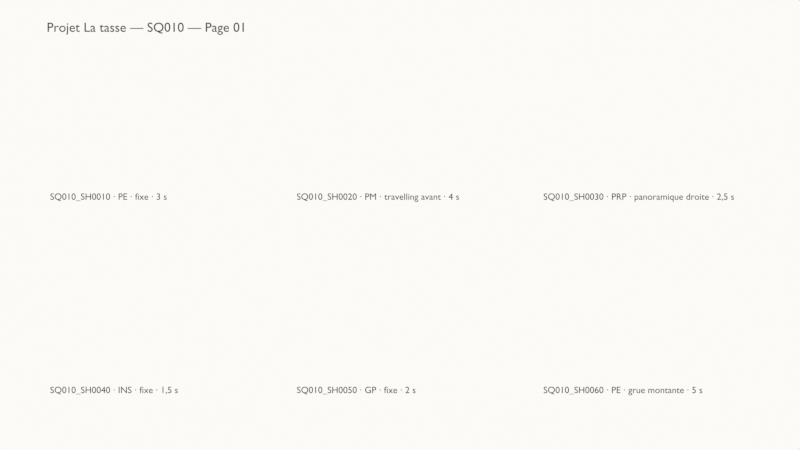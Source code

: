 # Source: ch18_12_board_solution.blend  (saved by Blender 5.3.31; exported with 4.5.12 LTS)
import bpy
from mathutils import Matrix  # noqa: F401  (used for matrix-valued properties, if any)

bpy.ops.wm.read_factory_settings(use_empty=True)
scene = bpy.context.scene
scene.name = 'SC_Board'

# ---- collections
col_drawing = bpy.data.collections.new('DRAWING'); scene.collection.children.link(col_drawing)
col_cameras = bpy.data.collections.new('CAMERAS'); scene.collection.children.link(col_cameras)
col_notes = bpy.data.collections.new('NOTES'); scene.collection.children.link(col_notes)

# ---- materials (node trees are filled in below, after node groups)
mat_mat_gp_ink = bpy.data.materials.new('MAT_GP_Ink')
mat_mat_gp_guide = bpy.data.materials.new('MAT_GP_Guide')
mat_mat_gp_arrow = bpy.data.materials.new('MAT_GP_Arrow')
mat_mat_text = bpy.data.materials.new('MAT_Text')
mat_mat_text.diffuse_color = (0.03, 0.03, 0.04, 1.0)

# ---- material node trees
mat_mat_gp_ink.use_nodes = True; mat_mat_gp_ink.node_tree.nodes.clear()
_N = mat_mat_gp_ink.node_tree.nodes; _L = mat_mat_gp_ink.node_tree.links
n0 = _N.new('ShaderNodeBsdfPrincipled'); n0.name = 'Principled BSDF'; n0.location = (-200, 100)
n0.inputs[10].default_value = 0.005
n1 = _N.new('ShaderNodeOutputMaterial'); n1.name = 'Material Output'; n1.location = (200, 100)
_L.new(n0.outputs[0], n1.inputs[0])
n1.is_active_output = True
mat_mat_gp_guide.use_nodes = True; mat_mat_gp_guide.node_tree.nodes.clear()
_N = mat_mat_gp_guide.node_tree.nodes; _L = mat_mat_gp_guide.node_tree.links
n0 = _N.new('ShaderNodeBsdfPrincipled'); n0.name = 'Principled BSDF'; n0.location = (-200, 100)
n0.inputs[10].default_value = 0.005
n1 = _N.new('ShaderNodeOutputMaterial'); n1.name = 'Material Output'; n1.location = (200, 100)
_L.new(n0.outputs[0], n1.inputs[0])
n1.is_active_output = True
mat_mat_gp_arrow.use_nodes = True; mat_mat_gp_arrow.node_tree.nodes.clear()
_N = mat_mat_gp_arrow.node_tree.nodes; _L = mat_mat_gp_arrow.node_tree.links
n0 = _N.new('ShaderNodeBsdfPrincipled'); n0.name = 'Principled BSDF'; n0.location = (-200, 100)
n0.inputs[10].default_value = 0.005
n1 = _N.new('ShaderNodeOutputMaterial'); n1.name = 'Material Output'; n1.location = (200, 100)
_L.new(n0.outputs[0], n1.inputs[0])
n1.is_active_output = True
mat_mat_text.use_nodes = True; mat_mat_text.node_tree.nodes.clear()
_N = mat_mat_text.node_tree.nodes; _L = mat_mat_text.node_tree.links
n0 = _N.new('ShaderNodeBsdfPrincipled'); n0.name = 'Principled BSDF'; n0.location = (-200, 100)
n0.inputs[0].default_value = (0.03, 0.03, 0.04, 1.0)
n0.inputs[2].default_value = 0.9
n0.inputs[10].default_value = 0.005
n1 = _N.new('ShaderNodeOutputMaterial'); n1.name = 'Material Output'; n1.location = (200, 100)
_L.new(n0.outputs[0], n1.inputs[0])
n1.is_active_output = True

# ---- world
world_wo_paper = bpy.data.worlds.new('WO_Paper'); scene.world = world_wo_paper
world_wo_paper.use_nodes = True; world_wo_paper.node_tree.nodes.clear()
_N = world_wo_paper.node_tree.nodes; _L = world_wo_paper.node_tree.links
n0 = _N.new('ShaderNodeBackground'); n0.name = 'Background'; n0.location = (-200, 100)
n0.inputs[0].default_value = (0.97, 0.96, 0.93, 1.0)
n1 = _N.new('ShaderNodeOutputWorld'); n1.name = 'World Output'; n1.location = (200, 100)
_L.new(n0.outputs[0], n1.inputs[0])
n1.is_active_output = True

# ---- cameras
cam_ca_sheet = bpy.data.cameras.new('CA_Sheet')
cam_ca_sheet.type = 'ORTHO'
cam_ca_sheet.clip_end = 200.0
cam_ca_sheet.ortho_scale = 12.0

# ---- curves / text
txt_fnt_sh0010 = bpy.data.curves.new('FNT_SH0010', 'FONT')
txt_fnt_sh0010.dimensions = '2D'
txt_fnt_sh0010.body = 'SQ010_SH0010 · PE · fixe · 3 s'
txt_fnt_sh0010.materials.append(mat_mat_text)
txt_fnt_sh0010.size = 0.14
txt_fnt_sh0020 = bpy.data.curves.new('FNT_SH0020', 'FONT')
txt_fnt_sh0020.dimensions = '2D'
txt_fnt_sh0020.body = 'SQ010_SH0020 · PM · travelling avant · 4 s'
txt_fnt_sh0020.materials.append(mat_mat_text)
txt_fnt_sh0020.size = 0.14
txt_fnt_sh0030 = bpy.data.curves.new('FNT_SH0030', 'FONT')
txt_fnt_sh0030.dimensions = '2D'
txt_fnt_sh0030.body = 'SQ010_SH0030 · PRP · panoramique droite · 2,5 s'
txt_fnt_sh0030.materials.append(mat_mat_text)
txt_fnt_sh0030.size = 0.14
txt_fnt_sh0040 = bpy.data.curves.new('FNT_SH0040', 'FONT')
txt_fnt_sh0040.dimensions = '2D'
txt_fnt_sh0040.body = 'SQ010_SH0040 · INS · fixe · 1,5 s'
txt_fnt_sh0040.materials.append(mat_mat_text)
txt_fnt_sh0040.size = 0.14
txt_fnt_sh0050 = bpy.data.curves.new('FNT_SH0050', 'FONT')
txt_fnt_sh0050.dimensions = '2D'
txt_fnt_sh0050.body = 'SQ010_SH0050 · GP · fixe · 2 s'
txt_fnt_sh0050.materials.append(mat_mat_text)
txt_fnt_sh0050.size = 0.14
txt_fnt_sh0060 = bpy.data.curves.new('FNT_SH0060', 'FONT')
txt_fnt_sh0060.dimensions = '2D'
txt_fnt_sh0060.body = 'SQ010_SH0060 · PE · grue montante · 5 s'
txt_fnt_sh0060.materials.append(mat_mat_text)
txt_fnt_sh0060.size = 0.14
txt_fnt_header = bpy.data.curves.new('FNT_Header', 'FONT')
txt_fnt_header.dimensions = '2D'
txt_fnt_header.body = 'Projet La tasse — SQ010 — Page 01'
txt_fnt_header.materials.append(mat_mat_text)
txt_fnt_header.size = 0.2

# ---- objects
ob_gp_practice = bpy.data.objects.new('GP_Practice', None)
ob_cam_sheet = bpy.data.objects.new('CAM_Sheet', cam_ca_sheet)
ob_txt_sh0010 = bpy.data.objects.new('TXT_SH0010', txt_fnt_sh0010)
ob_txt_sh0020 = bpy.data.objects.new('TXT_SH0020', txt_fnt_sh0020)
ob_txt_sh0030 = bpy.data.objects.new('TXT_SH0030', txt_fnt_sh0030)
ob_txt_sh0040 = bpy.data.objects.new('TXT_SH0040', txt_fnt_sh0040)
ob_txt_sh0050 = bpy.data.objects.new('TXT_SH0050', txt_fnt_sh0050)
ob_txt_sh0060 = bpy.data.objects.new('TXT_SH0060', txt_fnt_sh0060)
ob_txt_header = bpy.data.objects.new('TXT_Header', txt_fnt_header)

# ---- transforms, parenting, visibility, modifiers, constraints
ob_gp_practice.location = (0.0, 0.0, 0.0)
ob_gp_practice.empty_image_offset = (0.0, 0.0)
ob_gp_practice.use_grease_pencil_lights = True
ob_cam_sheet.location = (0.0, -10.0, 0.0)
ob_cam_sheet.rotation_euler = (1.571, 0.0, 0.0)
ob_txt_sh0010.location = (-5.25, 0.0, 0.38)
ob_txt_sh0010.rotation_euler = (1.571, 0.0, 0.0)
ob_txt_sh0020.location = (-1.55, 0.0, 0.38)
ob_txt_sh0020.rotation_euler = (1.571, 0.0, 0.0)
ob_txt_sh0030.location = (2.15, 0.0, 0.38)
ob_txt_sh0030.rotation_euler = (1.571, 0.0, 0.0)
ob_txt_sh0040.location = (-5.25, 0.0, -2.52)
ob_txt_sh0040.rotation_euler = (1.571, 0.0, 0.0)
ob_txt_sh0050.location = (-1.55, 0.0, -2.52)
ob_txt_sh0050.rotation_euler = (1.571, 0.0, 0.0)
ob_txt_sh0060.location = (2.15, 0.0, -2.52)
ob_txt_sh0060.rotation_euler = (1.571, 0.0, 0.0)
ob_txt_header.location = (-5.3, 0.0, 2.9)
ob_txt_header.rotation_euler = (1.571, 0.0, 0.0)

# ---- collection membership
col_drawing.objects.link(ob_gp_practice)
col_cameras.objects.link(ob_cam_sheet)
col_notes.objects.link(ob_txt_sh0010)
col_notes.objects.link(ob_txt_sh0020)
col_notes.objects.link(ob_txt_sh0030)
col_notes.objects.link(ob_txt_sh0040)
col_notes.objects.link(ob_txt_sh0050)
col_notes.objects.link(ob_txt_sh0060)
col_notes.objects.link(ob_txt_header)

# ---- scene / render settings (as saved in the file)
scene.camera = ob_cam_sheet
scene.frame_start = 1; scene.frame_end = 250; scene.frame_set(1)
scene.render.engine = 'BLENDER_EEVEE_NEXT'
scene.render.bake_bias = 0.0
scene.render.bake_samples = 0
scene.render.compositor_device = 'GPU'
scene.eevee.use_volume_custom_range = False
scene.eevee.fast_gi_thickness_near = 0.1
scene.eevee.fast_gi_thickness_far = 0.0
scene.eevee.ray_tracing_options.screen_trace_thickness = 0.1
scene.view_settings.view_transform = 'Standard'
bpy.context.view_layer.update()
